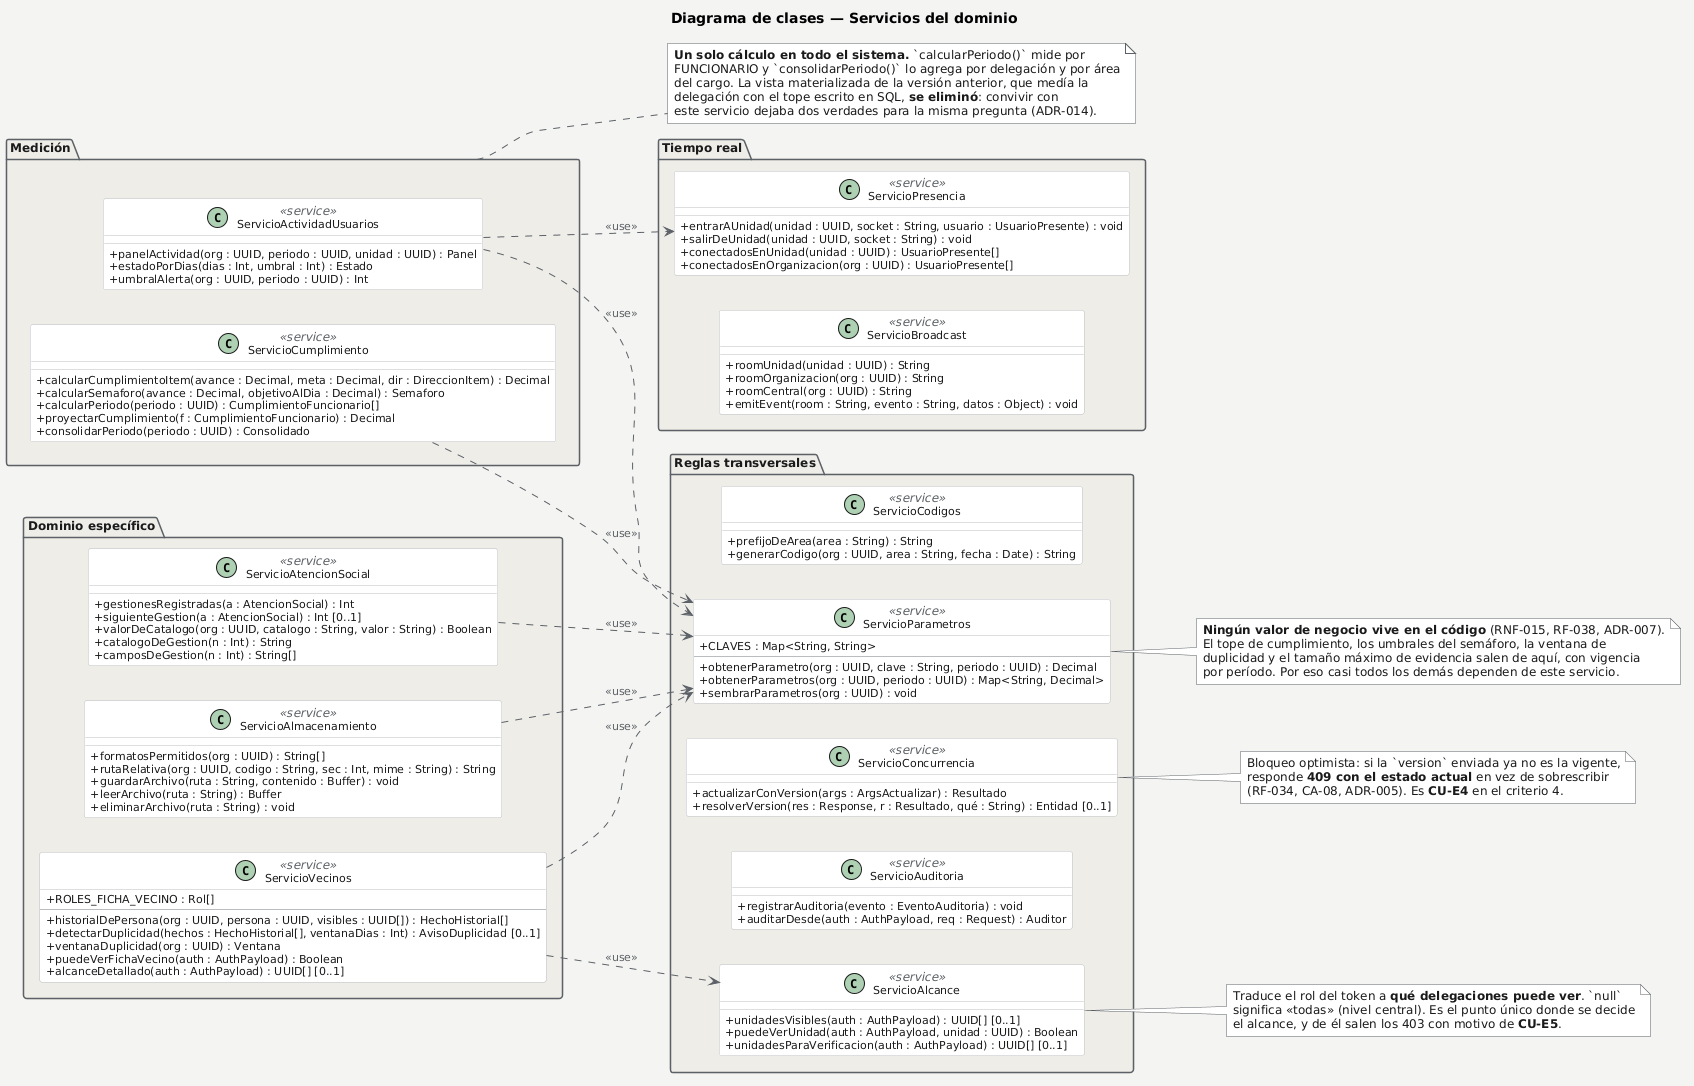

The diagram above was rendered by PlantUML. Its source (embedded in the PNG):
@startuml
' Diagrama de clases — capa de servicios.
' Aquí viven las OPERACIONES del sistema. Los nombres son los reales de
' backend/src/services/*.ts: si una operación no está en el código, no está
' en el diagrama.
' Los servicios van en paquetes por responsabilidad: sin agrupar, PlantUML
' los deja en una sola fila que no se lee impresa.
title Diagrama de clases — Servicios del dominio

skinparam backgroundColor #F4F4F2
skinparam shadowing false
skinparam defaultFontName Arial
skinparam defaultFontSize 12
' La rúbrica §6.1 pide la visibilidad como + - #, no como iconos de color.
skinparam classAttributeIconSize 0
' Con las dependencias apuntando casi todas a ServicioParametros, la
' direccion por defecto extiende el diagrama a lo ancho hasta hacerlo
' ilegible impreso. De izquierda a derecha, los servicios se apilan.
left to right direction
skinparam ArrowColor #5B6166
skinparam ArrowFontColor #5B6166
skinparam ArrowFontSize 11
skinparam package {
  BackgroundColor #EFEDE8
  BorderColor #5B6166
  FontColor #1A1A1A
}
skinparam class {
  BackgroundColor #FFFFFF
  BorderColor #B9BDBF
  FontColor #1A1A1A
  AttributeFontColor #1A1A1A
  AttributeFontSize 11
  StereotypeFontColor #5B6166
}
skinparam note {
  BackgroundColor #FFFFFF
  BorderColor #5B6166
  FontColor #1A1A1A
}

package "Medición" as PM {
  class ServicioCumplimiento <<service>> {
    +calcularCumplimientoItem(avance : Decimal, meta : Decimal, dir : DireccionItem) : Decimal
    +calcularSemaforo(avance : Decimal, objetivoAlDia : Decimal) : Semaforo
    +calcularPeriodo(periodo : UUID) : CumplimientoFuncionario[]
    +proyectarCumplimiento(f : CumplimientoFuncionario) : Decimal
    +consolidarPeriodo(periodo : UUID) : Consolidado
  }

  class ServicioActividadUsuarios <<service>> {
    +panelActividad(org : UUID, periodo : UUID, unidad : UUID) : Panel
    +estadoPorDias(dias : Int, umbral : Int) : Estado
    +umbralAlerta(org : UUID, periodo : UUID) : Int
  }
}

package "Reglas transversales" as PT {
  class ServicioParametros <<service>> {
    +CLAVES : Map<String, String>
    --
    +obtenerParametro(org : UUID, clave : String, periodo : UUID) : Decimal
    +obtenerParametros(org : UUID, periodo : UUID) : Map<String, Decimal>
    +sembrarParametros(org : UUID) : void
  }

  class ServicioAuditoria <<service>> {
    +registrarAuditoria(evento : EventoAuditoria) : void
    +auditarDesde(auth : AuthPayload, req : Request) : Auditor
  }

  class ServicioConcurrencia <<service>> {
    +actualizarConVersion(args : ArgsActualizar) : Resultado
    +resolverVersion(res : Response, r : Resultado, qué : String) : Entidad [0..1]
  }

  class ServicioAlcance <<service>> {
    +unidadesVisibles(auth : AuthPayload) : UUID[] [0..1]
    +puedeVerUnidad(auth : AuthPayload, unidad : UUID) : Boolean
    +unidadesParaVerificacion(auth : AuthPayload) : UUID[] [0..1]
  }

  class ServicioCodigos <<service>> {
    +prefijoDeArea(area : String) : String
    +generarCodigo(org : UUID, area : String, fecha : Date) : String
  }
}

package "Dominio específico" as PD {
  class ServicioVecinos <<service>> {
    +ROLES_FICHA_VECINO : Rol[]
    --
    +historialDePersona(org : UUID, persona : UUID, visibles : UUID[]) : HechoHistorial[]
    +detectarDuplicidad(hechos : HechoHistorial[], ventanaDias : Int) : AvisoDuplicidad [0..1]
    +ventanaDuplicidad(org : UUID) : Ventana
    +puedeVerFichaVecino(auth : AuthPayload) : Boolean
    +alcanceDetallado(auth : AuthPayload) : UUID[] [0..1]
  }

  class ServicioAtencionSocial <<service>> {
    +gestionesRegistradas(a : AtencionSocial) : Int
    +siguienteGestion(a : AtencionSocial) : Int [0..1]
    +valorDeCatalogo(org : UUID, catalogo : String, valor : String) : Boolean
    +catalogoDeGestion(n : Int) : String
    +camposDeGestion(n : Int) : String[]
  }

  class ServicioAlmacenamiento <<service>> {
    +formatosPermitidos(org : UUID) : String[]
    +rutaRelativa(org : UUID, codigo : String, sec : Int, mime : String) : String
    +guardarArchivo(ruta : String, contenido : Buffer) : void
    +leerArchivo(ruta : String) : Buffer
    +eliminarArchivo(ruta : String) : void
  }
}

package "Tiempo real" as PR {
  class ServicioBroadcast <<service>> {
    +roomUnidad(unidad : UUID) : String
    +roomOrganizacion(org : UUID) : String
    +roomCentral(org : UUID) : String
    +emitEvent(room : String, evento : String, datos : Object) : void
  }

  class ServicioPresencia <<service>> {
    +entrarAUnidad(unidad : UUID, socket : String, usuario : UsuarioPresente) : void
    +salirDeUnidad(unidad : UUID, socket : String) : void
    +conectadosEnUnidad(unidad : UUID) : UsuarioPresente[]
    +conectadosEnOrganizacion(org : UUID) : UsuarioPresente[]
  }
}

ServicioCumplimiento ..> ServicioParametros : <<use>>
ServicioActividadUsuarios ..> ServicioParametros : <<use>>
ServicioActividadUsuarios ..> ServicioPresencia : <<use>>
ServicioVecinos ..> ServicioParametros : <<use>>
ServicioVecinos ..> ServicioAlcance : <<use>>
ServicioAtencionSocial ..> ServicioParametros : <<use>>
ServicioAlmacenamiento ..> ServicioParametros : <<use>>

note right of PM
  **Un solo cálculo en todo el sistema.** `calcularPeriodo()` mide por
  FUNCIONARIO y `consolidarPeriodo()` lo agrega por delegación y por área
  del cargo. La vista materializada de la versión anterior, que medía la
  delegación con el tope escrito en SQL, **se eliminó**: convivir con
  este servicio dejaba dos verdades para la misma pregunta (ADR-014).
end note

note right of ServicioParametros
  **Ningún valor de negocio vive en el código** (RNF-015, RF-038, ADR-007).
  El tope de cumplimiento, los umbrales del semáforo, la ventana de
  duplicidad y el tamaño máximo de evidencia salen de aquí, con vigencia
  por período. Por eso casi todos los demás dependen de este servicio.
end note

note right of ServicioConcurrencia
  Bloqueo optimista: si la `version` enviada ya no es la vigente,
  responde **409 con el estado actual** en vez de sobrescribir
  (RF-034, CA-08, ADR-005). Es **CU-E4** en el criterio 4.
end note

note right of ServicioAlcance
  Traduce el rol del token a **qué delegaciones puede ver**. `null`
  significa «todas» (nivel central). Es el punto único donde se decide
  el alcance, y de él salen los 403 con motivo de **CU-E5**.
end note
@enduml